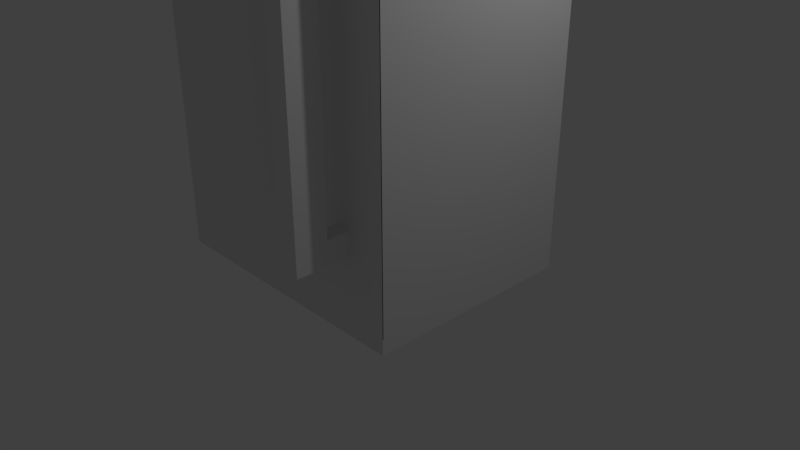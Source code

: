# Source: geladeira.blend  (saved by Blender 2.79.0; exported with 4.5.12 LTS)
import bpy
from mathutils import Matrix  # noqa: F401  (used for matrix-valued properties, if any)

bpy.ops.wm.read_factory_settings(use_empty=True)
scene = bpy.context.scene
scene.name = 'Scene'

# ---- collections
col_collection_1 = bpy.data.collections.new('Collection 1'); scene.collection.children.link(col_collection_1)

# ---- materials (node trees are filled in below, after node groups)
mat_material = bpy.data.materials.new('Material')
mat_material.alpha_threshold = 0.0
mat_material.use_transparent_shadow = False
mat_material.roughness = 0.5
mat_material.line_color = (0.0, 0.0, 0.0, 1.0)

# ---- material node trees

# ---- world
world_world = bpy.data.worlds.new('World'); scene.world = world_world
world_world.color = (0.05088, 0.05088, 0.05088)
world_world.use_sun_shadow = False
world_world.sun_shadow_jitter_overblur = 0.0
world_world.cycles.sampling_method = 'MANUAL'

# ---- cameras
cam_camera = bpy.data.cameras.new('Camera')
cam_camera.clip_end = 100.0
cam_camera.lens = 35.0
cam_camera.sensor_width = 32.0
cam_camera.sensor_height = 18.0
cam_camera.ortho_scale = 7.314
cam_camera.dof.focus_distance = 0.0
cam_camera.dof.aperture_fstop = 128.0

# ---- lights
light_lamp = bpy.data.lights.new('Lamp', 'POINT')
light_lamp.transmission_factor = 0.0
light_lamp.cutoff_distance = 30.0
light_lamp.energy = 100.0
light_lamp.shadow_buffer_clip_start = 1.001
light_lamp.shadow_soft_size = 0.1
light_lamp.shadow_maximum_resolution = 0.006
light_lamp.use_absolute_resolution = True

# ---- meshes
me_cube_002 = bpy.data.meshes.new('Cube.002')
me_cube_002.from_pydata([(1.8, -1.4, 7.0), (-1.8, -1.4, 7.0), (1.8, -1.4, -0.8), (-1.8, -1.4, -0.8), (1.08, -2.1, 0.0), (1.08, -2.07, 6.3), (1.08, -1.7, 0.0), (1.08, -1.7, 6.3), (1.32, -2.1, 0.0), (1.32, -2.07, 6.3), (1.32, -1.7, 0.0), (1.32, -1.7, 6.3), (1.08, -2.1, 5.985), (1.08, -1.7, 5.985), (1.32, -1.7, 5.985), (1.32, -2.1, 5.985), (1.08, -1.7, 0.2992), (1.32, -1.7, 0.2992), (1.32, -2.1, 0.2992), (1.08, -2.1, 0.2992), (1.08, -1.4, 6.3), (1.32, -1.4, 6.3), (1.08, -1.4, 5.985), (1.32, -1.4, 5.985), (1.08, -1.4, 0.2992), (1.08, -1.4, 0.0), (1.32, -1.4, 0.0), (1.32, -1.4, 0.2992), (1.08, -2.1, 6.261), (1.08, -1.7, 6.261), (1.32, -1.7, 6.261), (1.32, -2.1, 6.261), (1.08, -1.4, 6.261), (1.32, -1.4, 6.261), (1.8, -1.39, 7.0), (-1.8, -1.39, 7.0), (1.8, -1.39, -0.8), (-1.8, -1.39, -0.8), (1.086, -2.094, 0.005773), (1.086, -2.067, 6.293), (1.087, -1.7, 0.007071), (1.087, -1.7, 6.293), (1.314, -2.094, 0.005773), (1.314, -2.067, 6.293), (1.313, -1.7, 0.007071), (1.313, -1.7, 6.293), (1.087, -2.093, 5.985), (1.089, -1.703, 5.988), (1.311, -1.703, 5.988), (1.313, -2.093, 5.985), (1.089, -1.703, 0.2962), (1.311, -1.703, 0.2962), (1.313, -2.093, 0.2992), (1.087, -2.093, 0.2992), (1.086, -1.406, 6.294), (1.314, -1.406, 6.294), (1.086, -1.406, 5.991), (1.314, -1.406, 5.991), (1.086, -1.406, 0.2935), (1.086, -1.406, 0.005773), (1.314, -1.406, 0.005773), (1.314, -1.406, 0.2935), (1.086, -2.093, 6.258), (1.09, -1.7, 6.261), (1.31, -1.7, 6.261), (1.314, -2.093, 6.258), (1.087, -1.407, 6.261), (1.313, -1.407, 6.261)], [], [(2, 0, 1, 3), (28, 5, 7, 29), (29, 7, 20, 32), (30, 11, 9, 31), (31, 9, 5, 28), (6, 10, 8, 4), (11, 7, 5, 9), (18, 15, 12, 19), (17, 14, 15, 18), (16, 13, 14, 17), (19, 12, 13, 16), (4, 19, 16, 6), (17, 10, 26, 27), (10, 17, 18, 8), (8, 18, 19, 4), (32, 20, 21, 33), (14, 13, 22, 23), (7, 11, 21, 20), (30, 14, 23, 33), (25, 24, 27, 26), (10, 6, 25, 26), (6, 16, 24, 25), (16, 17, 27, 24), (11, 30, 33, 21), (22, 32, 33, 23), (15, 31, 28, 12), (14, 30, 31, 15), (13, 29, 32, 22), (12, 28, 29, 13), (36, 37, 35, 34), (62, 63, 41, 39), (63, 66, 54, 41), (64, 65, 43, 45), (65, 62, 39, 43), (40, 38, 42, 44), (45, 43, 39, 41), (52, 53, 46, 49), (51, 52, 49, 48), (50, 51, 48, 47), (53, 50, 47, 46), (38, 40, 50, 53), (51, 61, 60, 44), (44, 42, 52, 51), (42, 38, 53, 52), (66, 67, 55, 54), (48, 57, 56, 47), (41, 54, 55, 45), (64, 67, 57, 48), (59, 60, 61, 58), (44, 60, 59, 40), (40, 59, 58, 50), (50, 58, 61, 51), (45, 55, 67, 64), (56, 57, 67, 66), (49, 46, 62, 65), (48, 49, 65, 64), (47, 56, 66, 63), (46, 47, 63, 62), (0, 2, 36, 34), (3, 1, 35, 37), (1, 0, 34, 35), (2, 3, 37, 36)])
me_cube_002.materials.append(mat_material)
me_cube_002.use_remesh_preserve_volume = False
me_cube_002.use_remesh_preserve_attributes = False
me_cube_002.use_mirror_vertex_groups = False
me_cube_002.update()
me_cube = bpy.data.meshes.new('Cube')
me_cube.from_pydata([(1.8, 1.4, -1.0), (1.8, -1.4, -1.0), (-1.8, -1.4, -1.0), (-1.8, 1.4, -1.0), (1.8, 1.4, 7.0), (1.8, -1.4, 7.0), (-1.8, -1.4, 7.0), (-1.8, 1.4, 7.0), (1.8, 1.4, 7.1), (1.8, -1.4, 7.1), (-1.8, 1.4, 7.1), (-1.8, -1.4, 7.1), (1.62, 1.26, 7.15), (1.62, -1.26, 7.15), (-1.62, 1.26, 7.15), (-1.62, -1.26, 7.15), (1.8, 1.4, -0.8), (1.8, -1.4, -0.8), (-1.8, -1.4, -0.8), (-1.8, 1.4, -0.8), (1.794, 1.394, -0.9942), (1.794, -1.394, -0.9942), (-1.794, -1.394, -0.9942), (-1.794, 1.394, -0.9942), (1.793, 1.393, 7.0), (1.791, -1.396, 7.0), (-1.791, -1.396, 7.0), (-1.793, 1.393, 7.0), (1.794, 1.394, 7.095), (1.794, -1.394, 7.095), (-1.794, 1.394, 7.095), (-1.794, -1.394, 7.095), (1.619, 1.259, 7.14), (1.619, -1.259, 7.14), (-1.619, 1.259, 7.14), (-1.619, -1.259, 7.14), (1.793, 1.393, -0.8), (1.791, -1.396, -0.8), (-1.791, -1.396, -0.8), (-1.793, 1.393, -0.8)], [], [(0, 1, 2, 3), (6, 5, 9, 11), (16, 4, 5, 17), (18, 6, 7, 19), (16, 0, 3, 19), (9, 8, 12, 13), (5, 4, 8, 9), (7, 6, 11, 10), (4, 7, 10, 8), (12, 14, 15, 13), (10, 11, 15, 14), (8, 10, 14, 12), (11, 9, 13, 15), (4, 16, 19, 7), (2, 18, 19, 3), (1, 17, 18, 2), (0, 16, 17, 1), (20, 23, 22, 21), (26, 31, 29, 25), (36, 37, 25, 24), (38, 39, 27, 26), (36, 39, 23, 20), (29, 33, 32, 28), (25, 29, 28, 24), (27, 30, 31, 26), (24, 28, 30, 27), (32, 33, 35, 34), (30, 34, 35, 31), (28, 32, 34, 30), (31, 35, 33, 29), (24, 27, 39, 36), (22, 23, 39, 38), (21, 22, 38, 37), (20, 21, 37, 36), (17, 5, 25, 37), (6, 18, 38, 26), (5, 6, 26, 25), (18, 17, 37, 38)])
me_cube.materials.append(mat_material)
me_cube.use_remesh_preserve_volume = False
me_cube.use_remesh_preserve_attributes = False
me_cube.use_mirror_vertex_groups = False
me_cube.update()

# ---- objects
ob_cube_002 = bpy.data.objects.new('Cube.002', me_cube_002)
ob_cube = bpy.data.objects.new('Cube', me_cube)
ob_lamp = bpy.data.objects.new('Lamp', light_lamp)
ob_camera = bpy.data.objects.new('Camera', cam_camera)

# ---- transforms, parenting, visibility, modifiers, constraints
ob_cube_002.location = (0.0, 0.0, 1.0)
ob_cube_002.lock_rotations_4d = False
ob_cube_002.empty_display_type = 'ARROWS'
ob_cube_002.lineart.crease_threshold = 0.0
ob_cube.location = (0.0, 0.0, 1.0)
ob_cube.lock_rotations_4d = False
ob_cube.empty_display_type = 'ARROWS'
ob_cube.lineart.crease_threshold = 0.0
ob_lamp.location = (4.076, 1.005, 5.904)
ob_lamp.rotation_euler = (0.6503, 0.05522, 1.866)
ob_lamp.lock_rotations_4d = False
ob_lamp.empty_display_type = 'ARROWS'
ob_lamp.color = (0.0, 0.0, 0.0, 0.0)
ob_lamp.lineart.crease_threshold = 0.0
ob_camera.location = (7.481, -6.508, 5.344)
ob_camera.rotation_euler = (1.109, 0.0, 0.8149)
ob_camera.lock_rotations_4d = False
ob_camera.empty_display_type = 'ARROWS'
ob_camera.color = (0.0, 0.0, 0.0, 0.0)
ob_camera.display_type = 'WIRE'
ob_camera.lineart.crease_threshold = 0.0

# ---- collection membership
col_collection_1.objects.link(ob_cube_002)
col_collection_1.objects.link(ob_cube)
col_collection_1.objects.link(ob_lamp)
col_collection_1.objects.link(ob_camera)

# ---- scene / render settings (as saved in the file)
scene.camera = ob_camera
scene.frame_start = 1; scene.frame_end = 250; scene.frame_set(1)
scene.render.engine = 'BLENDER_EEVEE_NEXT'
scene.render.resolution_percentage = 50
scene.render.dither_intensity = 0.0
scene.cycles.use_denoising = False
scene.cycles.samples = 128
scene.cycles.sampling_pattern = 'TABULATED_SOBOL'
scene.cycles.use_adaptive_sampling = False
scene.cycles.use_light_tree = False
scene.cycles.blur_glossy = 0.0
scene.cycles.sample_clamp_indirect = 0.0
scene.view_settings.view_transform = 'Standard'
bpy.context.view_layer.update()

